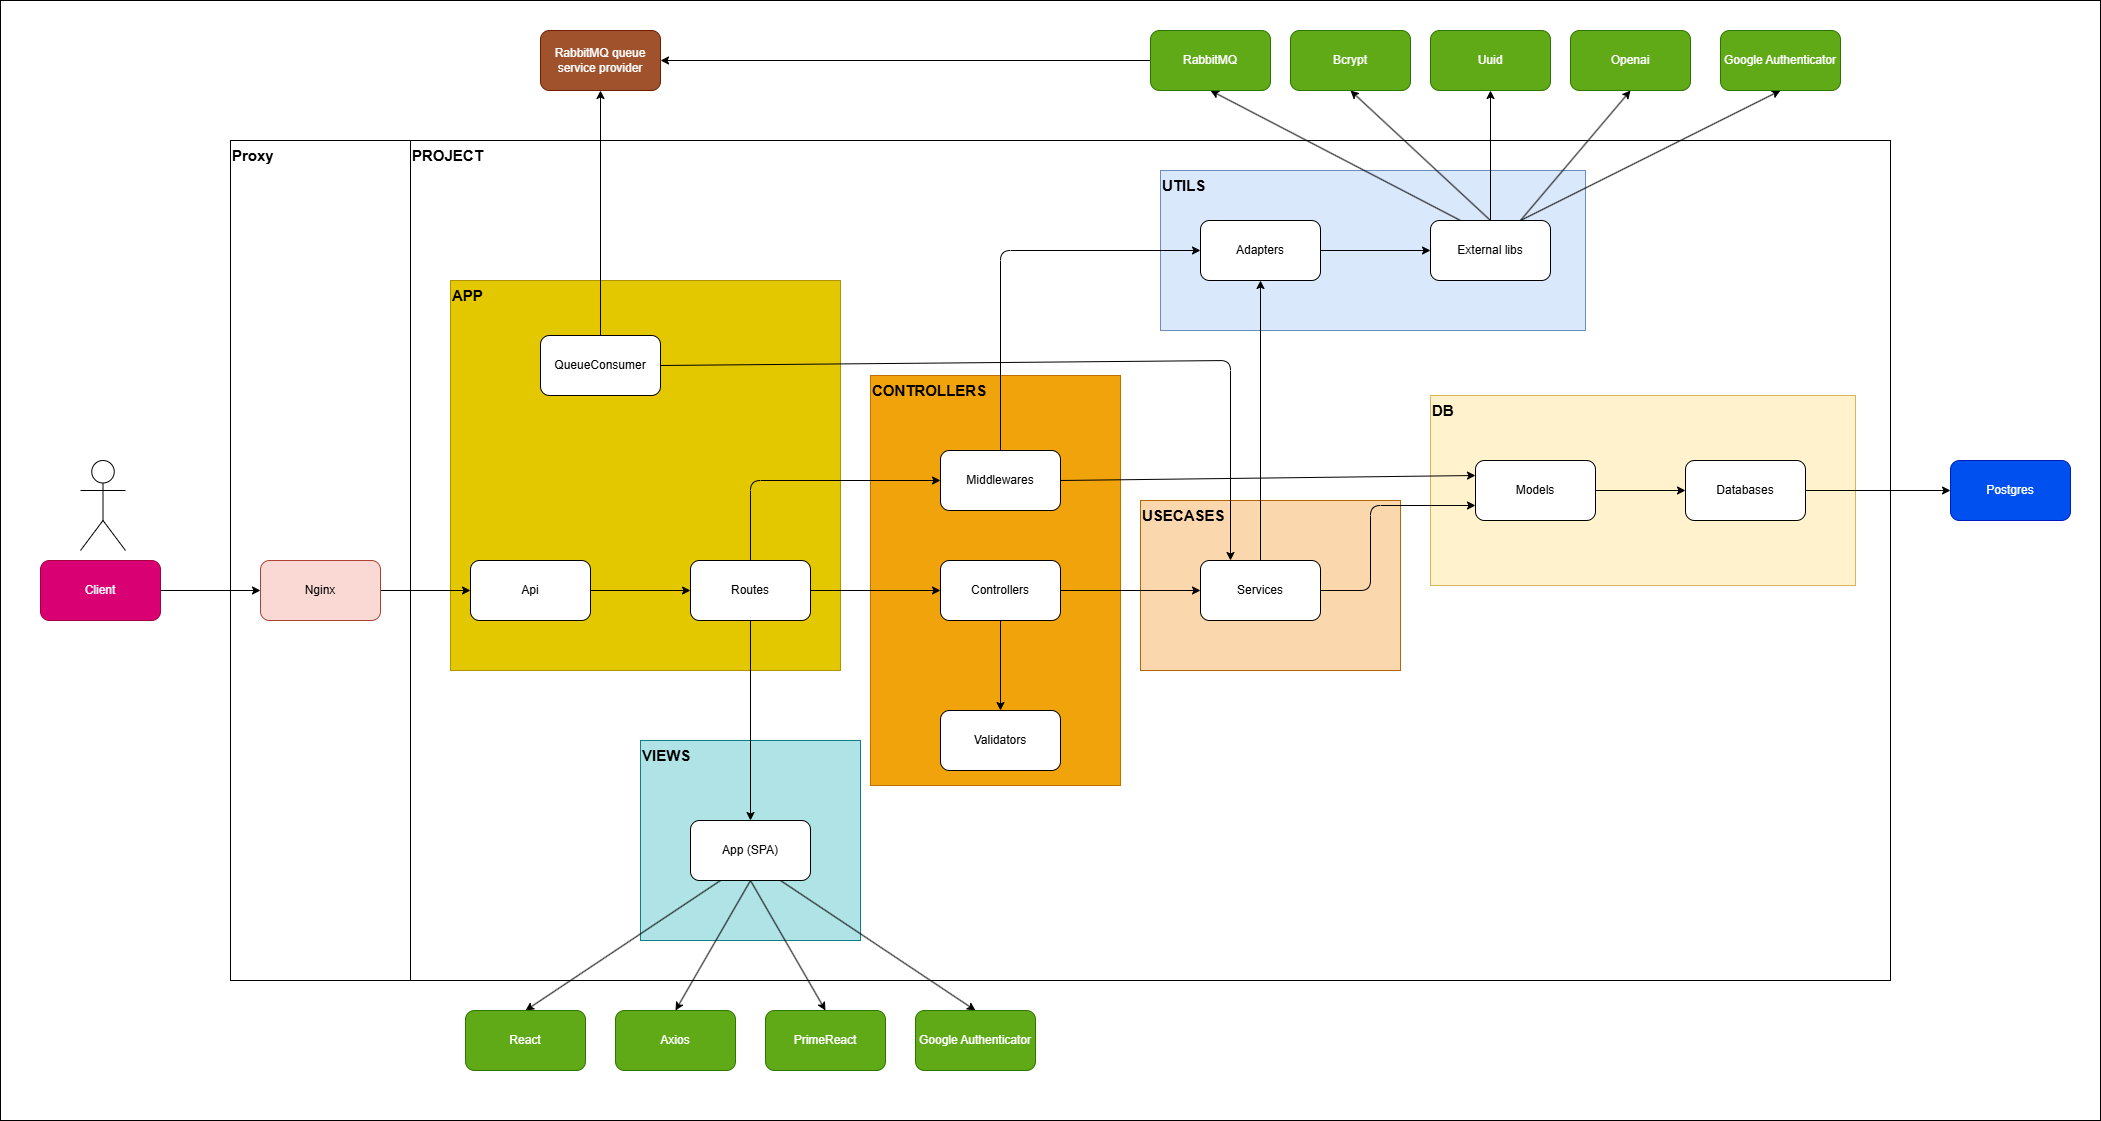

The diagram above was exported from draw.io. Its source (the exported page's mxGraphModel, read from the mxfile embedded in the PNG):
<mxGraphModel dx="2743" dy="2423" grid="1" gridSize="10" guides="1" tooltips="1" connect="1" arrows="1" fold="1" page="0" pageScale="1" pageWidth="850" pageHeight="1100" math="0" shadow="0">
  <root>
    <mxCell id="0" />
    <mxCell id="1" parent="0" />
    <mxCell id="69" value="" style="rounded=0;whiteSpace=wrap;html=1;" vertex="1" parent="1">
      <mxGeometry x="-60" y="-350" width="2100" height="1120" as="geometry" />
    </mxCell>
    <mxCell id="49" value="" style="rounded=0;whiteSpace=wrap;html=1;" vertex="1" parent="1">
      <mxGeometry x="170" y="-210" width="180" height="840" as="geometry" />
    </mxCell>
    <mxCell id="47" value="" style="rounded=0;whiteSpace=wrap;html=1;" vertex="1" parent="1">
      <mxGeometry x="350" y="-210" width="1480" height="840" as="geometry" />
    </mxCell>
    <mxCell id="43" value="" style="rounded=0;whiteSpace=wrap;html=1;fillColor=#fad7ac;strokeColor=#b46504;" vertex="1" parent="1">
      <mxGeometry x="1080" y="150" width="260" height="170" as="geometry" />
    </mxCell>
    <mxCell id="41" value="" style="rounded=0;whiteSpace=wrap;html=1;fillColor=#dae8fc;strokeColor=#6c8ebf;" vertex="1" parent="1">
      <mxGeometry x="1100" y="-180" width="425" height="160" as="geometry" />
    </mxCell>
    <mxCell id="39" value="" style="rounded=0;whiteSpace=wrap;html=1;fillColor=#fff2cc;strokeColor=#d6b656;" vertex="1" parent="1">
      <mxGeometry x="1370" y="45" width="425" height="190" as="geometry" />
    </mxCell>
    <mxCell id="37" value="" style="rounded=0;whiteSpace=wrap;html=1;fillColor=#f0a30a;strokeColor=#BD7000;fontColor=#000000;" vertex="1" parent="1">
      <mxGeometry x="810" y="25" width="250" height="410" as="geometry" />
    </mxCell>
    <mxCell id="35" value="" style="rounded=0;whiteSpace=wrap;html=1;fillColor=#b0e3e6;strokeColor=#0e8088;" vertex="1" parent="1">
      <mxGeometry x="580" y="390" width="220" height="200" as="geometry" />
    </mxCell>
    <mxCell id="33" value="" style="rounded=0;whiteSpace=wrap;html=1;fillColor=#e3c800;fontColor=#000000;strokeColor=#B09500;" vertex="1" parent="1">
      <mxGeometry x="390" y="-70" width="390" height="390" as="geometry" />
    </mxCell>
    <mxCell id="9" style="edgeStyle=none;html=1;exitX=1;exitY=0.5;exitDx=0;exitDy=0;" edge="1" parent="1" source="2" target="3">
      <mxGeometry relative="1" as="geometry" />
    </mxCell>
    <mxCell id="2" value="Nginx" style="rounded=1;whiteSpace=wrap;html=1;fillColor=#fad9d5;strokeColor=#ae4132;" vertex="1" parent="1">
      <mxGeometry x="200" y="210" width="120" height="60" as="geometry" />
    </mxCell>
    <mxCell id="10" style="edgeStyle=none;html=1;exitX=1;exitY=0.5;exitDx=0;exitDy=0;entryX=0;entryY=0.5;entryDx=0;entryDy=0;" edge="1" parent="1" source="3" target="4">
      <mxGeometry relative="1" as="geometry" />
    </mxCell>
    <mxCell id="3" value="Api" style="rounded=1;whiteSpace=wrap;html=1;" vertex="1" parent="1">
      <mxGeometry x="410" y="210" width="120" height="60" as="geometry" />
    </mxCell>
    <mxCell id="11" style="edgeStyle=none;html=1;exitX=1;exitY=0.5;exitDx=0;exitDy=0;entryX=0;entryY=0.5;entryDx=0;entryDy=0;" edge="1" parent="1" source="4" target="5">
      <mxGeometry relative="1" as="geometry" />
    </mxCell>
    <mxCell id="16" style="edgeStyle=none;html=1;exitX=0.5;exitY=0;exitDx=0;exitDy=0;entryX=0;entryY=0.5;entryDx=0;entryDy=0;" edge="1" parent="1" source="4" target="15">
      <mxGeometry relative="1" as="geometry">
        <Array as="points">
          <mxPoint x="690" y="130" />
        </Array>
      </mxGeometry>
    </mxCell>
    <mxCell id="18" style="edgeStyle=none;html=1;exitX=0.5;exitY=1;exitDx=0;exitDy=0;" edge="1" parent="1" source="4" target="30">
      <mxGeometry relative="1" as="geometry">
        <mxPoint x="689.9999999999995" y="410" as="targetPoint" />
      </mxGeometry>
    </mxCell>
    <mxCell id="4" value="Routes" style="rounded=1;whiteSpace=wrap;html=1;" vertex="1" parent="1">
      <mxGeometry x="630" y="210" width="120" height="60" as="geometry" />
    </mxCell>
    <mxCell id="12" style="edgeStyle=none;html=1;exitX=1;exitY=0.5;exitDx=0;exitDy=0;entryX=0;entryY=0.5;entryDx=0;entryDy=0;" edge="1" parent="1" source="5" target="6">
      <mxGeometry relative="1" as="geometry" />
    </mxCell>
    <mxCell id="28" style="edgeStyle=none;html=1;exitX=0.5;exitY=1;exitDx=0;exitDy=0;" edge="1" parent="1" source="5" target="27">
      <mxGeometry relative="1" as="geometry" />
    </mxCell>
    <mxCell id="5" value="Controllers" style="rounded=1;whiteSpace=wrap;html=1;" vertex="1" parent="1">
      <mxGeometry x="880" y="210" width="120" height="60" as="geometry" />
    </mxCell>
    <mxCell id="14" style="edgeStyle=none;html=1;exitX=1;exitY=0.5;exitDx=0;exitDy=0;entryX=0;entryY=0.75;entryDx=0;entryDy=0;" edge="1" parent="1" source="6" target="13">
      <mxGeometry relative="1" as="geometry">
        <Array as="points">
          <mxPoint x="1310" y="240" />
          <mxPoint x="1310" y="155" />
        </Array>
      </mxGeometry>
    </mxCell>
    <mxCell id="26" style="edgeStyle=none;html=1;exitX=0.5;exitY=0;exitDx=0;exitDy=0;entryX=0.5;entryY=1;entryDx=0;entryDy=0;" edge="1" parent="1" source="6" target="21">
      <mxGeometry relative="1" as="geometry" />
    </mxCell>
    <mxCell id="6" value="Services" style="rounded=1;whiteSpace=wrap;html=1;" vertex="1" parent="1">
      <mxGeometry x="1140" y="210" width="120" height="60" as="geometry" />
    </mxCell>
    <mxCell id="8" style="edgeStyle=none;html=1;exitX=1;exitY=0.5;exitDx=0;exitDy=0;entryX=0;entryY=0.5;entryDx=0;entryDy=0;" edge="1" parent="1" source="7" target="2">
      <mxGeometry relative="1" as="geometry" />
    </mxCell>
    <mxCell id="7" value="Client" style="rounded=1;whiteSpace=wrap;html=1;fillColor=#d80073;strokeColor=#A50040;fontColor=#ffffff;" vertex="1" parent="1">
      <mxGeometry x="-20" y="210" width="120" height="60" as="geometry" />
    </mxCell>
    <mxCell id="20" style="edgeStyle=none;html=1;exitX=1;exitY=0.5;exitDx=0;exitDy=0;entryX=0;entryY=0.5;entryDx=0;entryDy=0;" edge="1" parent="1" source="13" target="19">
      <mxGeometry relative="1" as="geometry" />
    </mxCell>
    <mxCell id="13" value="Models" style="rounded=1;whiteSpace=wrap;html=1;" vertex="1" parent="1">
      <mxGeometry x="1415" y="110" width="120" height="60" as="geometry" />
    </mxCell>
    <mxCell id="25" style="edgeStyle=none;html=1;exitX=0.5;exitY=0;exitDx=0;exitDy=0;entryX=0;entryY=0.5;entryDx=0;entryDy=0;" edge="1" parent="1" source="15" target="21">
      <mxGeometry relative="1" as="geometry">
        <Array as="points">
          <mxPoint x="940" y="-100" />
        </Array>
      </mxGeometry>
    </mxCell>
    <mxCell id="29" style="edgeStyle=none;html=1;exitX=1;exitY=0.5;exitDx=0;exitDy=0;entryX=0;entryY=0.25;entryDx=0;entryDy=0;" edge="1" parent="1" source="15" target="13">
      <mxGeometry relative="1" as="geometry" />
    </mxCell>
    <mxCell id="15" value="Middlewares" style="rounded=1;whiteSpace=wrap;html=1;" vertex="1" parent="1">
      <mxGeometry x="880" y="100" width="120" height="60" as="geometry" />
    </mxCell>
    <mxCell id="62" style="edgeStyle=none;html=1;exitX=1;exitY=0.5;exitDx=0;exitDy=0;entryX=0;entryY=0.5;entryDx=0;entryDy=0;" edge="1" parent="1" source="19" target="61">
      <mxGeometry relative="1" as="geometry" />
    </mxCell>
    <mxCell id="19" value="Databases" style="rounded=1;whiteSpace=wrap;html=1;" vertex="1" parent="1">
      <mxGeometry x="1625" y="110" width="120" height="60" as="geometry" />
    </mxCell>
    <mxCell id="24" style="edgeStyle=none;html=1;exitX=1;exitY=0.5;exitDx=0;exitDy=0;" edge="1" parent="1" source="21" target="23">
      <mxGeometry relative="1" as="geometry" />
    </mxCell>
    <mxCell id="21" value="Adapters" style="rounded=1;whiteSpace=wrap;html=1;" vertex="1" parent="1">
      <mxGeometry x="1140" y="-130" width="120" height="60" as="geometry" />
    </mxCell>
    <mxCell id="58" style="edgeStyle=none;html=1;exitX=0.25;exitY=0;exitDx=0;exitDy=0;entryX=0.5;entryY=1;entryDx=0;entryDy=0;" edge="1" parent="1" source="23" target="55">
      <mxGeometry relative="1" as="geometry" />
    </mxCell>
    <mxCell id="59" style="edgeStyle=none;html=1;exitX=0.5;exitY=0;exitDx=0;exitDy=0;entryX=0.5;entryY=1;entryDx=0;entryDy=0;" edge="1" parent="1" source="23" target="56">
      <mxGeometry relative="1" as="geometry" />
    </mxCell>
    <mxCell id="60" style="edgeStyle=none;html=1;exitX=0.5;exitY=0;exitDx=0;exitDy=0;entryX=0.5;entryY=1;entryDx=0;entryDy=0;" edge="1" parent="1" source="23" target="57">
      <mxGeometry relative="1" as="geometry" />
    </mxCell>
    <mxCell id="71" style="edgeStyle=none;html=1;exitX=0.75;exitY=0;exitDx=0;exitDy=0;entryX=0.5;entryY=1;entryDx=0;entryDy=0;" edge="1" parent="1" source="23" target="70">
      <mxGeometry relative="1" as="geometry" />
    </mxCell>
    <mxCell id="73" style="edgeStyle=none;html=1;exitX=0.75;exitY=0;exitDx=0;exitDy=0;entryX=0.5;entryY=1;entryDx=0;entryDy=0;" edge="1" parent="1" source="23" target="72">
      <mxGeometry relative="1" as="geometry" />
    </mxCell>
    <mxCell id="23" value="External libs" style="rounded=1;whiteSpace=wrap;html=1;" vertex="1" parent="1">
      <mxGeometry x="1370" y="-130" width="120" height="60" as="geometry" />
    </mxCell>
    <mxCell id="27" value="Validators" style="rounded=1;whiteSpace=wrap;html=1;" vertex="1" parent="1">
      <mxGeometry x="880" y="360" width="120" height="60" as="geometry" />
    </mxCell>
    <mxCell id="78" style="edgeStyle=none;html=1;exitX=0.25;exitY=1;exitDx=0;exitDy=0;entryX=0.5;entryY=0;entryDx=0;entryDy=0;" edge="1" parent="1" source="30" target="74">
      <mxGeometry relative="1" as="geometry" />
    </mxCell>
    <mxCell id="79" style="edgeStyle=none;html=1;exitX=0.5;exitY=1;exitDx=0;exitDy=0;entryX=0.5;entryY=0;entryDx=0;entryDy=0;" edge="1" parent="1" source="30" target="75">
      <mxGeometry relative="1" as="geometry" />
    </mxCell>
    <mxCell id="80" style="edgeStyle=none;html=1;exitX=0.5;exitY=1;exitDx=0;exitDy=0;entryX=0.5;entryY=0;entryDx=0;entryDy=0;" edge="1" parent="1" source="30" target="76">
      <mxGeometry relative="1" as="geometry" />
    </mxCell>
    <mxCell id="81" style="edgeStyle=none;html=1;exitX=0.75;exitY=1;exitDx=0;exitDy=0;entryX=0.5;entryY=0;entryDx=0;entryDy=0;" edge="1" parent="1" source="30" target="77">
      <mxGeometry relative="1" as="geometry" />
    </mxCell>
    <mxCell id="30" value="App (SPA)" style="rounded=1;whiteSpace=wrap;html=1;" vertex="1" parent="1">
      <mxGeometry x="630" y="470" width="120" height="60" as="geometry" />
    </mxCell>
    <mxCell id="34" value="&lt;b&gt;&lt;font style=&quot;font-size: 15px;&quot;&gt;APP&lt;/font&gt;&lt;/b&gt;" style="text;html=1;align=left;verticalAlign=middle;whiteSpace=wrap;rounded=0;" vertex="1" parent="1">
      <mxGeometry x="390" y="-70" width="60" height="30" as="geometry" />
    </mxCell>
    <mxCell id="36" value="&lt;b&gt;&lt;font style=&quot;font-size: 15px;&quot;&gt;VIEWS&lt;/font&gt;&lt;/b&gt;" style="text;html=1;align=left;verticalAlign=middle;whiteSpace=wrap;rounded=0;" vertex="1" parent="1">
      <mxGeometry x="580" y="390" width="60" height="30" as="geometry" />
    </mxCell>
    <mxCell id="38" value="&lt;b&gt;&lt;font style=&quot;font-size: 15px;&quot;&gt;CONTROLLERS&lt;/font&gt;&lt;/b&gt;" style="text;html=1;align=left;verticalAlign=middle;whiteSpace=wrap;rounded=0;" vertex="1" parent="1">
      <mxGeometry x="810" y="25" width="60" height="30" as="geometry" />
    </mxCell>
    <mxCell id="40" value="&lt;b&gt;&lt;font style=&quot;font-size: 15px;&quot;&gt;DB&lt;/font&gt;&lt;/b&gt;" style="text;html=1;align=left;verticalAlign=middle;whiteSpace=wrap;rounded=0;" vertex="1" parent="1">
      <mxGeometry x="1370" y="45" width="60" height="30" as="geometry" />
    </mxCell>
    <mxCell id="42" value="&lt;b&gt;&lt;font style=&quot;font-size: 15px;&quot;&gt;UTILS&lt;/font&gt;&lt;/b&gt;" style="text;html=1;align=left;verticalAlign=middle;whiteSpace=wrap;rounded=0;" vertex="1" parent="1">
      <mxGeometry x="1100" y="-180" width="60" height="30" as="geometry" />
    </mxCell>
    <mxCell id="44" value="&lt;b&gt;&lt;font style=&quot;font-size: 15px;&quot;&gt;USECASES&lt;/font&gt;&lt;/b&gt;" style="text;html=1;align=left;verticalAlign=middle;whiteSpace=wrap;rounded=0;" vertex="1" parent="1">
      <mxGeometry x="1080" y="150" width="60" height="30" as="geometry" />
    </mxCell>
    <mxCell id="48" value="&lt;b&gt;&lt;font style=&quot;font-size: 15px;&quot;&gt;PROJECT&lt;/font&gt;&lt;/b&gt;" style="text;html=1;align=left;verticalAlign=middle;whiteSpace=wrap;rounded=0;" vertex="1" parent="1">
      <mxGeometry x="350" y="-210" width="60" height="30" as="geometry" />
    </mxCell>
    <mxCell id="50" value="&lt;b&gt;&lt;font style=&quot;font-size: 15px;&quot;&gt;Proxy&lt;/font&gt;&lt;/b&gt;" style="text;html=1;align=left;verticalAlign=middle;whiteSpace=wrap;rounded=0;" vertex="1" parent="1">
      <mxGeometry x="170" y="-210" width="60" height="30" as="geometry" />
    </mxCell>
    <mxCell id="51" value="" style="shape=umlActor;verticalLabelPosition=bottom;verticalAlign=top;html=1;outlineConnect=0;" vertex="1" parent="1">
      <mxGeometry x="20" y="110" width="45" height="90" as="geometry" />
    </mxCell>
    <mxCell id="67" style="edgeStyle=none;html=1;exitX=0;exitY=0.5;exitDx=0;exitDy=0;entryX=1;entryY=0.5;entryDx=0;entryDy=0;" edge="1" parent="1" source="55" target="63">
      <mxGeometry relative="1" as="geometry" />
    </mxCell>
    <mxCell id="55" value="&lt;span style=&quot;&quot;&gt;&lt;font style=&quot;color: rgb(255, 255, 255);&quot;&gt;RabbitMQ&lt;/font&gt;&lt;/span&gt;" style="rounded=1;whiteSpace=wrap;html=1;fillColor=#60a917;fontColor=#FFFFFF;strokeColor=#2D7600;" vertex="1" parent="1">
      <mxGeometry x="1090" y="-320" width="120" height="60" as="geometry" />
    </mxCell>
    <mxCell id="56" value="Bcrypt" style="rounded=1;whiteSpace=wrap;html=1;fillColor=#60a917;fontColor=#FFFFFF;strokeColor=#2D7600;" vertex="1" parent="1">
      <mxGeometry x="1230" y="-320" width="120" height="60" as="geometry" />
    </mxCell>
    <mxCell id="57" value="Uuid" style="rounded=1;whiteSpace=wrap;html=1;fillColor=#60a917;fontColor=#FFFFFF;strokeColor=#2D7600;" vertex="1" parent="1">
      <mxGeometry x="1370" y="-320" width="120" height="60" as="geometry" />
    </mxCell>
    <mxCell id="61" value="Postgres" style="rounded=1;whiteSpace=wrap;html=1;fillColor=#0050ef;fontColor=#ffffff;strokeColor=#001DBC;" vertex="1" parent="1">
      <mxGeometry x="1890" y="110" width="120" height="60" as="geometry" />
    </mxCell>
    <mxCell id="63" value="RabbitMQ queue service provider" style="rounded=1;whiteSpace=wrap;html=1;fillColor=#a0522d;fontColor=#ffffff;strokeColor=#6D1F00;" vertex="1" parent="1">
      <mxGeometry x="480" y="-320" width="120" height="60" as="geometry" />
    </mxCell>
    <mxCell id="66" style="edgeStyle=none;html=1;exitX=0.5;exitY=0;exitDx=0;exitDy=0;entryX=0.5;entryY=1;entryDx=0;entryDy=0;" edge="1" parent="1" source="64" target="63">
      <mxGeometry relative="1" as="geometry" />
    </mxCell>
    <mxCell id="68" style="edgeStyle=none;html=1;exitX=1;exitY=0.5;exitDx=0;exitDy=0;entryX=0.25;entryY=0;entryDx=0;entryDy=0;" edge="1" parent="1" source="64" target="6">
      <mxGeometry relative="1" as="geometry">
        <Array as="points">
          <mxPoint x="1170" y="10" />
        </Array>
      </mxGeometry>
    </mxCell>
    <mxCell id="64" value="QueueConsumer" style="rounded=1;whiteSpace=wrap;html=1;" vertex="1" parent="1">
      <mxGeometry x="480" y="-15" width="120" height="60" as="geometry" />
    </mxCell>
    <mxCell id="70" value="Openai" style="rounded=1;whiteSpace=wrap;html=1;fillColor=#60a917;fontColor=#FFFFFF;strokeColor=#2D7600;" vertex="1" parent="1">
      <mxGeometry x="1510" y="-320" width="120" height="60" as="geometry" />
    </mxCell>
    <mxCell id="72" value="Google Authenticator" style="rounded=1;whiteSpace=wrap;html=1;fillColor=#60a917;fontColor=#FFFFFF;strokeColor=#2D7600;" vertex="1" parent="1">
      <mxGeometry x="1660" y="-320" width="120" height="60" as="geometry" />
    </mxCell>
    <mxCell id="74" value="React" style="rounded=1;whiteSpace=wrap;html=1;fillColor=#60a917;fontColor=#ffffff;strokeColor=#2D7600;" vertex="1" parent="1">
      <mxGeometry x="405" y="660" width="120" height="60" as="geometry" />
    </mxCell>
    <mxCell id="75" value="Axios" style="rounded=1;whiteSpace=wrap;html=1;fillColor=#60a917;fontColor=#ffffff;strokeColor=#2D7600;" vertex="1" parent="1">
      <mxGeometry x="555" y="660" width="120" height="60" as="geometry" />
    </mxCell>
    <mxCell id="76" value="PrimeReact" style="rounded=1;whiteSpace=wrap;html=1;fillColor=#60a917;fontColor=#ffffff;strokeColor=#2D7600;" vertex="1" parent="1">
      <mxGeometry x="705" y="660" width="120" height="60" as="geometry" />
    </mxCell>
    <mxCell id="77" value="Google Authenticator" style="rounded=1;whiteSpace=wrap;html=1;fillColor=#60a917;fontColor=#ffffff;strokeColor=#2D7600;" vertex="1" parent="1">
      <mxGeometry x="855" y="660" width="120" height="60" as="geometry" />
    </mxCell>
  </root>
</mxGraphModel>